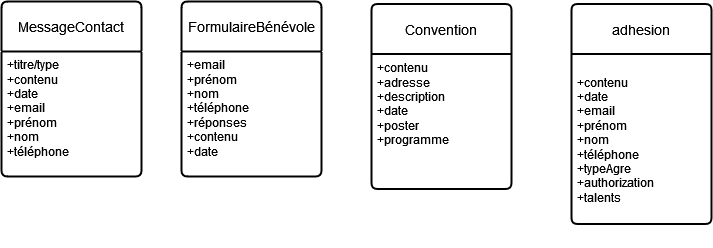

The diagram above was exported from draw.io. Its source (the exported page's mxGraphModel, read from the mxfile embedded in the PNG):
<mxGraphModel dx="1862" dy="2578" grid="1" gridSize="10" guides="1" tooltips="1" connect="1" arrows="1" fold="1" page="1" pageScale="1" pageWidth="827" pageHeight="1169" math="0" shadow="0">
  <root>
    <mxCell id="0" />
    <mxCell id="1" parent="0" />
    <mxCell id="2" value="Convention" style="swimlane;childLayout=stackLayout;horizontal=1;startSize=50;horizontalStack=0;rounded=1;fontSize=14;fontStyle=0;strokeWidth=2;resizeParent=0;resizeLast=1;shadow=0;dashed=0;align=center;arcSize=4;whiteSpace=wrap;html=1;" vertex="1" parent="1">
      <mxGeometry x="1680" y="702.5" width="140" height="185" as="geometry" />
    </mxCell>
    <mxCell id="3" value="&lt;div&gt;+contenu&lt;br&gt;&lt;/div&gt;&lt;div&gt;+adresse&lt;/div&gt;&lt;div&gt;+description&lt;/div&gt;&lt;div&gt;+date&lt;/div&gt;&lt;div&gt;+poster&lt;/div&gt;&lt;div&gt;+programme&lt;br&gt;&lt;/div&gt;" style="align=left;strokeColor=none;fillColor=none;spacingLeft=4;fontSize=12;verticalAlign=top;resizable=0;rotatable=0;part=1;html=1;" vertex="1" parent="2">
      <mxGeometry y="50" width="140" height="135" as="geometry" />
    </mxCell>
    <mxCell id="4" value="MessageContact" style="swimlane;childLayout=stackLayout;horizontal=1;startSize=50;horizontalStack=0;rounded=1;fontSize=14;fontStyle=0;strokeWidth=2;resizeParent=0;resizeLast=1;shadow=0;dashed=0;align=center;arcSize=4;whiteSpace=wrap;html=1;" vertex="1" parent="1">
      <mxGeometry x="1310" y="700" width="140" height="175" as="geometry" />
    </mxCell>
    <mxCell id="5" value="+titre/type&lt;br&gt;&lt;div&gt;+contenu&lt;/div&gt;&lt;div&gt;+date&lt;/div&gt;&lt;div&gt;+email&lt;br&gt;&lt;div&gt;+prénom&lt;/div&gt;&lt;div&gt;+nom&lt;/div&gt;&lt;div&gt;+téléphone&lt;br&gt;&lt;/div&gt;&lt;/div&gt;&lt;div&gt;&lt;br&gt;&lt;/div&gt;&lt;div&gt;&lt;br&gt;&lt;/div&gt;" style="align=left;strokeColor=none;fillColor=none;spacingLeft=4;fontSize=12;verticalAlign=top;resizable=0;rotatable=0;part=1;html=1;" vertex="1" parent="4">
      <mxGeometry y="50" width="140" height="125" as="geometry" />
    </mxCell>
    <mxCell id="6" value="FormulaireBénévole" style="swimlane;childLayout=stackLayout;horizontal=1;startSize=50;horizontalStack=0;rounded=1;fontSize=14;fontStyle=0;strokeWidth=2;resizeParent=0;resizeLast=1;shadow=0;dashed=0;align=center;arcSize=4;whiteSpace=wrap;html=1;" vertex="1" parent="1">
      <mxGeometry x="1490" y="700" width="140" height="175" as="geometry" />
    </mxCell>
    <mxCell id="7" value="+email&lt;br&gt;&lt;div&gt;+prénom&lt;/div&gt;&lt;div&gt;+nom&lt;/div&gt;&lt;div&gt;+téléphone&lt;br&gt;&lt;/div&gt;&lt;div&gt;+réponses&lt;/div&gt;&lt;div&gt;+contenu&lt;/div&gt;&lt;div&gt;+date&lt;/div&gt;&lt;div&gt;&lt;br&gt;&lt;/div&gt;" style="align=left;strokeColor=none;fillColor=none;spacingLeft=4;fontSize=12;verticalAlign=top;resizable=0;rotatable=0;part=1;html=1;" vertex="1" parent="6">
      <mxGeometry y="50" width="140" height="125" as="geometry" />
    </mxCell>
    <mxCell id="8" value="adhesion" style="swimlane;childLayout=stackLayout;horizontal=1;startSize=50;horizontalStack=0;rounded=1;fontSize=14;fontStyle=0;strokeWidth=2;resizeParent=0;resizeLast=1;shadow=0;dashed=0;align=center;arcSize=4;whiteSpace=wrap;html=1;" vertex="1" parent="1">
      <mxGeometry x="1880" y="702.5" width="140" height="220" as="geometry" />
    </mxCell>
    <mxCell id="9" value="&lt;br&gt;&lt;div&gt;+contenu&lt;/div&gt;&lt;div&gt;+date&lt;/div&gt;&lt;div&gt;+email&lt;br&gt;&lt;div&gt;+prénom&lt;/div&gt;&lt;div&gt;+nom&lt;/div&gt;&lt;div&gt;+téléphone&lt;/div&gt;&lt;div&gt;+typeAgre&lt;/div&gt;&lt;div&gt;+authorization&lt;br&gt;&lt;/div&gt;&lt;/div&gt;&lt;div&gt;+talents&lt;br&gt;&lt;/div&gt;&lt;div&gt;&lt;br&gt;&lt;/div&gt;&lt;div&gt;&lt;br&gt;&lt;/div&gt;&lt;div&gt;&lt;br&gt;&lt;/div&gt;" style="align=left;strokeColor=none;fillColor=none;spacingLeft=4;fontSize=12;verticalAlign=top;resizable=0;rotatable=0;part=1;html=1;" vertex="1" parent="8">
      <mxGeometry y="50" width="140" height="170" as="geometry" />
    </mxCell>
  </root>
</mxGraphModel>